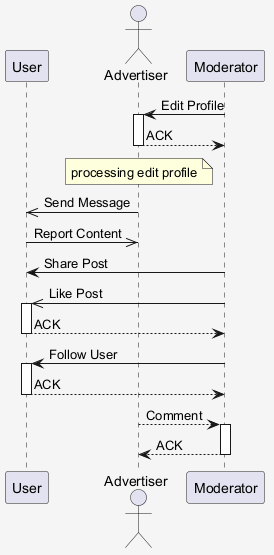

The diagram above was rendered by PlantUML. Its source (embedded in the PNG):
@startuml
skinparam shadowing false
skinparam backgroundColor #F5F5F5
participant "User" as U
actor "Advertiser" as A
participant "Moderator" as M
M -> A : Edit Profile
activate A
A --> M : ACK
deactivate A
note over A : processing edit profile
A ->> U : Send Message
U ->> A : Report Content
M -> U : Share Post
M ->> U : Like Post
activate U
U --> M : ACK
deactivate U
M -> U : Follow User
activate U
U --> M : ACK
deactivate U
A --> M : Comment
activate M
M --> A : ACK
deactivate M
@enduml